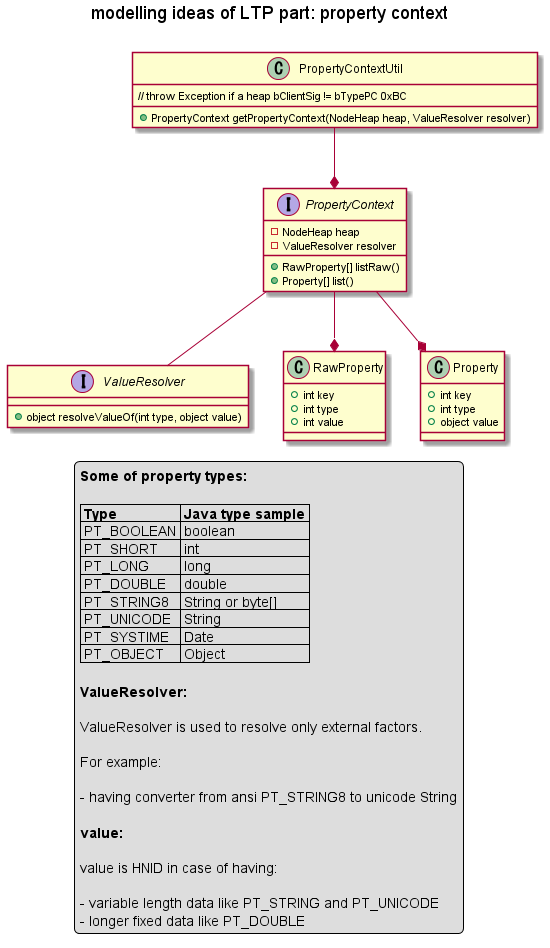

The diagram above was rendered by PlantUML. Its source (embedded in the PNG):
@startuml ltp_pc
title modelling ideas of LTP part: property context\n
class PropertyContextUtil {
    // throw Exception if a heap bClientSig != bTypePC 0xBC

    + PropertyContext getPropertyContext(NodeHeap heap, ValueResolver resolver)
}

interface PropertyContext {
    - NodeHeap heap
    - ValueResolver resolver

    + RawProperty[] listRaw()
    + Property[] list()
}

interface ValueResolver {
    + object resolveValueOf(int type, object value)
}

class RawProperty {
    + int key
    + int type
    + int value
}

class Property {
    + int key
    + int type
    + object value
}

PropertyContextUtil --* PropertyContext
PropertyContext --* Property
PropertyContext --* RawProperty
PropertyContext -- ValueResolver

legend
    <b>Some of property types:</b>

    |= Type |= Java type sample |
    | PT_BOOLEAN | boolean |
    | PT_SHORT | int |
    | PT_LONG | long |
    | PT_DOUBLE | double |
    | PT_STRING8 | String or byte[] |
    | PT_UNICODE | String |
    | PT_SYSTIME | Date |
    | PT_OBJECT | Object |

    <b>ValueResolver:</b>

    ValueResolver is used to resolve only external factors.
    
    For example:
    
    - having converter from ansi PT_STRING8 to unicode String

    <b>value:</b>

    value is HNID in case of having:
    
    - variable length data like PT_STRING and PT_UNICODE
    - longer fixed data like PT_DOUBLE
end legend

@enduml